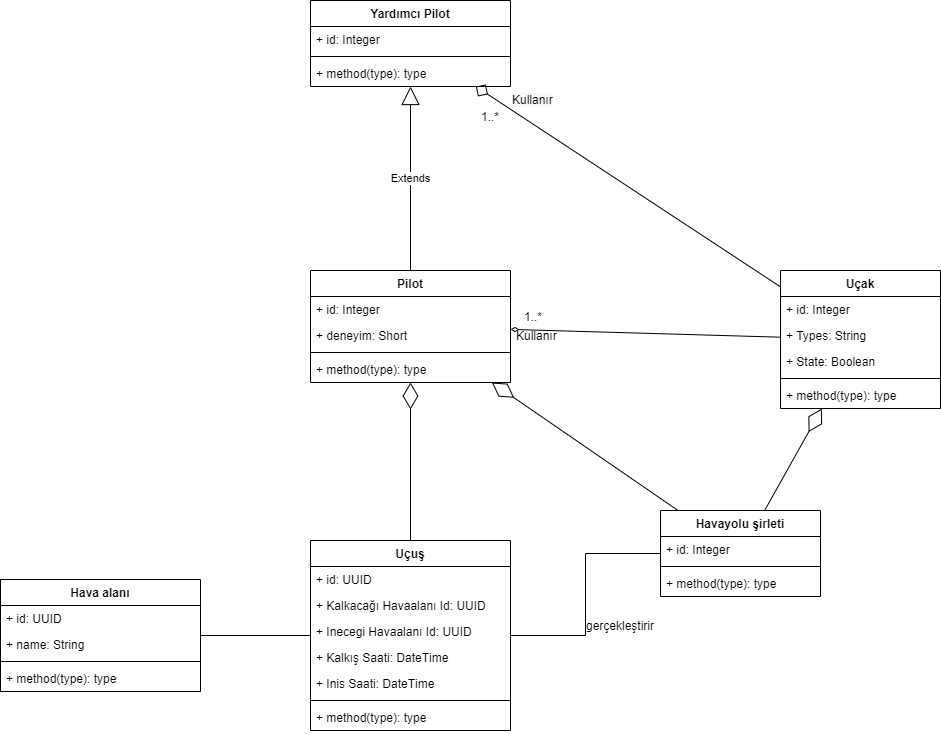

The diagram above was exported from draw.io. Its source (the exported page's mxGraphModel, read from the mxfile embedded in the PNG):
<mxGraphModel dx="1929" dy="614" grid="1" gridSize="10" guides="1" tooltips="1" connect="1" arrows="1" fold="1" page="1" pageScale="1" pageWidth="827" pageHeight="1169" math="0" shadow="0">
  <root>
    <mxCell id="0" />
    <mxCell id="1" parent="0" />
    <mxCell id="QsN4VVJ3aFC6aeegRJkF-13" value="" style="edgeStyle=orthogonalEdgeStyle;rounded=0;orthogonalLoop=1;jettySize=auto;html=1;endArrow=none;endFill=0;" parent="1" source="cFd5EoLVESgvdADuqNo_-1" target="QsN4VVJ3aFC6aeegRJkF-9" edge="1">
      <mxGeometry relative="1" as="geometry" />
    </mxCell>
    <mxCell id="cFd5EoLVESgvdADuqNo_-1" value="Havayolu şirleti" style="swimlane;fontStyle=1;align=center;verticalAlign=top;childLayout=stackLayout;horizontal=1;startSize=26;horizontalStack=0;resizeParent=1;resizeParentMax=0;resizeLast=0;collapsible=1;marginBottom=0;" parent="1" vertex="1">
      <mxGeometry x="360" y="620" width="160" height="86" as="geometry" />
    </mxCell>
    <mxCell id="cFd5EoLVESgvdADuqNo_-2" value="+ id: Integer" style="text;strokeColor=none;fillColor=none;align=left;verticalAlign=top;spacingLeft=4;spacingRight=4;overflow=hidden;rotatable=0;points=[[0,0.5],[1,0.5]];portConstraint=eastwest;" parent="cFd5EoLVESgvdADuqNo_-1" vertex="1">
      <mxGeometry y="26" width="160" height="26" as="geometry" />
    </mxCell>
    <mxCell id="cFd5EoLVESgvdADuqNo_-3" value="" style="line;strokeWidth=1;fillColor=none;align=left;verticalAlign=middle;spacingTop=-1;spacingLeft=3;spacingRight=3;rotatable=0;labelPosition=right;points=[];portConstraint=eastwest;" parent="cFd5EoLVESgvdADuqNo_-1" vertex="1">
      <mxGeometry y="52" width="160" height="8" as="geometry" />
    </mxCell>
    <mxCell id="cFd5EoLVESgvdADuqNo_-4" value="+ method(type): type" style="text;strokeColor=none;fillColor=none;align=left;verticalAlign=top;spacingLeft=4;spacingRight=4;overflow=hidden;rotatable=0;points=[[0,0.5],[1,0.5]];portConstraint=eastwest;" parent="cFd5EoLVESgvdADuqNo_-1" vertex="1">
      <mxGeometry y="60" width="160" height="26" as="geometry" />
    </mxCell>
    <mxCell id="cFd5EoLVESgvdADuqNo_-7" value="Uçak" style="swimlane;fontStyle=1;align=center;verticalAlign=top;childLayout=stackLayout;horizontal=1;startSize=26;horizontalStack=0;resizeParent=1;resizeParentMax=0;resizeLast=0;collapsible=1;marginBottom=0;" parent="1" vertex="1">
      <mxGeometry x="480" y="380" width="160" height="138" as="geometry" />
    </mxCell>
    <mxCell id="cFd5EoLVESgvdADuqNo_-8" value="+ id: Integer" style="text;strokeColor=none;fillColor=none;align=left;verticalAlign=top;spacingLeft=4;spacingRight=4;overflow=hidden;rotatable=0;points=[[0,0.5],[1,0.5]];portConstraint=eastwest;" parent="cFd5EoLVESgvdADuqNo_-7" vertex="1">
      <mxGeometry y="26" width="160" height="26" as="geometry" />
    </mxCell>
    <mxCell id="cFd5EoLVESgvdADuqNo_-12" value="+ Types: String" style="text;strokeColor=none;fillColor=none;align=left;verticalAlign=top;spacingLeft=4;spacingRight=4;overflow=hidden;rotatable=0;points=[[0,0.5],[1,0.5]];portConstraint=eastwest;" parent="cFd5EoLVESgvdADuqNo_-7" vertex="1">
      <mxGeometry y="52" width="160" height="26" as="geometry" />
    </mxCell>
    <mxCell id="QsN4VVJ3aFC6aeegRJkF-14" value="+ State: Boolean" style="text;strokeColor=none;fillColor=none;align=left;verticalAlign=top;spacingLeft=4;spacingRight=4;overflow=hidden;rotatable=0;points=[[0,0.5],[1,0.5]];portConstraint=eastwest;" parent="cFd5EoLVESgvdADuqNo_-7" vertex="1">
      <mxGeometry y="78" width="160" height="26" as="geometry" />
    </mxCell>
    <mxCell id="cFd5EoLVESgvdADuqNo_-9" value="" style="line;strokeWidth=1;fillColor=none;align=left;verticalAlign=middle;spacingTop=-1;spacingLeft=3;spacingRight=3;rotatable=0;labelPosition=right;points=[];portConstraint=eastwest;" parent="cFd5EoLVESgvdADuqNo_-7" vertex="1">
      <mxGeometry y="104" width="160" height="8" as="geometry" />
    </mxCell>
    <mxCell id="cFd5EoLVESgvdADuqNo_-10" value="+ method(type): type" style="text;strokeColor=none;fillColor=none;align=left;verticalAlign=top;spacingLeft=4;spacingRight=4;overflow=hidden;rotatable=0;points=[[0,0.5],[1,0.5]];portConstraint=eastwest;" parent="cFd5EoLVESgvdADuqNo_-7" vertex="1">
      <mxGeometry y="112" width="160" height="26" as="geometry" />
    </mxCell>
    <mxCell id="QsN4VVJ3aFC6aeegRJkF-53" value="" style="edgeStyle=orthogonalEdgeStyle;rounded=0;orthogonalLoop=1;jettySize=auto;html=1;endArrow=none;endFill=0;" parent="1" source="QsN4VVJ3aFC6aeegRJkF-9" target="QsN4VVJ3aFC6aeegRJkF-45" edge="1">
      <mxGeometry relative="1" as="geometry" />
    </mxCell>
    <mxCell id="QsN4VVJ3aFC6aeegRJkF-9" value="Uçuş" style="swimlane;fontStyle=1;align=center;verticalAlign=top;childLayout=stackLayout;horizontal=1;startSize=26;horizontalStack=0;resizeParent=1;resizeParentMax=0;resizeLast=0;collapsible=1;marginBottom=0;" parent="1" vertex="1">
      <mxGeometry x="10" y="650" width="200" height="190" as="geometry" />
    </mxCell>
    <mxCell id="QsN4VVJ3aFC6aeegRJkF-10" value="+ id: UUID" style="text;strokeColor=none;fillColor=none;align=left;verticalAlign=top;spacingLeft=4;spacingRight=4;overflow=hidden;rotatable=0;points=[[0,0.5],[1,0.5]];portConstraint=eastwest;" parent="QsN4VVJ3aFC6aeegRJkF-9" vertex="1">
      <mxGeometry y="26" width="200" height="26" as="geometry" />
    </mxCell>
    <mxCell id="QsN4VVJ3aFC6aeegRJkF-15" value="+ Kalkacağı Havaalanı Id: UUID" style="text;strokeColor=none;fillColor=none;align=left;verticalAlign=top;spacingLeft=4;spacingRight=4;overflow=hidden;rotatable=0;points=[[0,0.5],[1,0.5]];portConstraint=eastwest;" parent="QsN4VVJ3aFC6aeegRJkF-9" vertex="1">
      <mxGeometry y="52" width="200" height="26" as="geometry" />
    </mxCell>
    <mxCell id="QsN4VVJ3aFC6aeegRJkF-16" value="+ Inecegi Havaalanı Id: UUID" style="text;strokeColor=none;fillColor=none;align=left;verticalAlign=top;spacingLeft=4;spacingRight=4;overflow=hidden;rotatable=0;points=[[0,0.5],[1,0.5]];portConstraint=eastwest;" parent="QsN4VVJ3aFC6aeegRJkF-9" vertex="1">
      <mxGeometry y="78" width="200" height="26" as="geometry" />
    </mxCell>
    <mxCell id="QsN4VVJ3aFC6aeegRJkF-17" value="+ Kalkış Saati: DateTime" style="text;strokeColor=none;fillColor=none;align=left;verticalAlign=top;spacingLeft=4;spacingRight=4;overflow=hidden;rotatable=0;points=[[0,0.5],[1,0.5]];portConstraint=eastwest;" parent="QsN4VVJ3aFC6aeegRJkF-9" vertex="1">
      <mxGeometry y="104" width="200" height="26" as="geometry" />
    </mxCell>
    <mxCell id="QsN4VVJ3aFC6aeegRJkF-18" value="+ Inis Saati: DateTime" style="text;strokeColor=none;fillColor=none;align=left;verticalAlign=top;spacingLeft=4;spacingRight=4;overflow=hidden;rotatable=0;points=[[0,0.5],[1,0.5]];portConstraint=eastwest;" parent="QsN4VVJ3aFC6aeegRJkF-9" vertex="1">
      <mxGeometry y="130" width="200" height="26" as="geometry" />
    </mxCell>
    <mxCell id="QsN4VVJ3aFC6aeegRJkF-11" value="" style="line;strokeWidth=1;fillColor=none;align=left;verticalAlign=middle;spacingTop=-1;spacingLeft=3;spacingRight=3;rotatable=0;labelPosition=right;points=[];portConstraint=eastwest;" parent="QsN4VVJ3aFC6aeegRJkF-9" vertex="1">
      <mxGeometry y="156" width="200" height="8" as="geometry" />
    </mxCell>
    <mxCell id="QsN4VVJ3aFC6aeegRJkF-12" value="+ method(type): type" style="text;strokeColor=none;fillColor=none;align=left;verticalAlign=top;spacingLeft=4;spacingRight=4;overflow=hidden;rotatable=0;points=[[0,0.5],[1,0.5]];portConstraint=eastwest;" parent="QsN4VVJ3aFC6aeegRJkF-9" vertex="1">
      <mxGeometry y="164" width="200" height="26" as="geometry" />
    </mxCell>
    <mxCell id="QsN4VVJ3aFC6aeegRJkF-19" value="gerçekleştirir" style="text;strokeColor=none;fillColor=none;align=left;verticalAlign=top;spacingLeft=4;spacingRight=4;overflow=hidden;rotatable=0;points=[[0,0.5],[1,0.5]];portConstraint=eastwest;" parent="1" vertex="1">
      <mxGeometry x="280" y="722" width="100" height="26" as="geometry" />
    </mxCell>
    <mxCell id="QsN4VVJ3aFC6aeegRJkF-20" value="Pilot" style="swimlane;fontStyle=1;align=center;verticalAlign=top;childLayout=stackLayout;horizontal=1;startSize=26;horizontalStack=0;resizeParent=1;resizeParentMax=0;resizeLast=0;collapsible=1;marginBottom=0;" parent="1" vertex="1">
      <mxGeometry x="10" y="380" width="200" height="112" as="geometry" />
    </mxCell>
    <mxCell id="QsN4VVJ3aFC6aeegRJkF-21" value="+ id: Integer" style="text;strokeColor=none;fillColor=none;align=left;verticalAlign=top;spacingLeft=4;spacingRight=4;overflow=hidden;rotatable=0;points=[[0,0.5],[1,0.5]];portConstraint=eastwest;" parent="QsN4VVJ3aFC6aeegRJkF-20" vertex="1">
      <mxGeometry y="26" width="200" height="26" as="geometry" />
    </mxCell>
    <mxCell id="6Btr6-FhzhoSuu0HsVz6-3" value="+ deneyim: Short" style="text;strokeColor=none;fillColor=none;align=left;verticalAlign=top;spacingLeft=4;spacingRight=4;overflow=hidden;rotatable=0;points=[[0,0.5],[1,0.5]];portConstraint=eastwest;" parent="QsN4VVJ3aFC6aeegRJkF-20" vertex="1">
      <mxGeometry y="52" width="200" height="26" as="geometry" />
    </mxCell>
    <mxCell id="QsN4VVJ3aFC6aeegRJkF-26" value="" style="line;strokeWidth=1;fillColor=none;align=left;verticalAlign=middle;spacingTop=-1;spacingLeft=3;spacingRight=3;rotatable=0;labelPosition=right;points=[];portConstraint=eastwest;" parent="QsN4VVJ3aFC6aeegRJkF-20" vertex="1">
      <mxGeometry y="78" width="200" height="8" as="geometry" />
    </mxCell>
    <mxCell id="QsN4VVJ3aFC6aeegRJkF-27" value="+ method(type): type" style="text;strokeColor=none;fillColor=none;align=left;verticalAlign=top;spacingLeft=4;spacingRight=4;overflow=hidden;rotatable=0;points=[[0,0.5],[1,0.5]];portConstraint=eastwest;" parent="QsN4VVJ3aFC6aeegRJkF-20" vertex="1">
      <mxGeometry y="86" width="200" height="26" as="geometry" />
    </mxCell>
    <mxCell id="QsN4VVJ3aFC6aeegRJkF-29" value="Yardımcı Pilot" style="swimlane;fontStyle=1;align=center;verticalAlign=top;childLayout=stackLayout;horizontal=1;startSize=26;horizontalStack=0;resizeParent=1;resizeParentMax=0;resizeLast=0;collapsible=1;marginBottom=0;" parent="1" vertex="1">
      <mxGeometry x="10" y="110" width="200" height="86" as="geometry" />
    </mxCell>
    <mxCell id="QsN4VVJ3aFC6aeegRJkF-30" value="+ id: Integer" style="text;strokeColor=none;fillColor=none;align=left;verticalAlign=top;spacingLeft=4;spacingRight=4;overflow=hidden;rotatable=0;points=[[0,0.5],[1,0.5]];portConstraint=eastwest;" parent="QsN4VVJ3aFC6aeegRJkF-29" vertex="1">
      <mxGeometry y="26" width="200" height="26" as="geometry" />
    </mxCell>
    <mxCell id="QsN4VVJ3aFC6aeegRJkF-35" value="" style="line;strokeWidth=1;fillColor=none;align=left;verticalAlign=middle;spacingTop=-1;spacingLeft=3;spacingRight=3;rotatable=0;labelPosition=right;points=[];portConstraint=eastwest;" parent="QsN4VVJ3aFC6aeegRJkF-29" vertex="1">
      <mxGeometry y="52" width="200" height="8" as="geometry" />
    </mxCell>
    <mxCell id="QsN4VVJ3aFC6aeegRJkF-36" value="+ method(type): type" style="text;strokeColor=none;fillColor=none;align=left;verticalAlign=top;spacingLeft=4;spacingRight=4;overflow=hidden;rotatable=0;points=[[0,0.5],[1,0.5]];portConstraint=eastwest;" parent="QsN4VVJ3aFC6aeegRJkF-29" vertex="1">
      <mxGeometry y="60" width="200" height="26" as="geometry" />
    </mxCell>
    <mxCell id="QsN4VVJ3aFC6aeegRJkF-40" value="" style="endArrow=none;endFill=0;endSize=12;html=1;rounded=0;startArrow=diamondThin;startFill=0;" parent="1" source="QsN4VVJ3aFC6aeegRJkF-20" target="cFd5EoLVESgvdADuqNo_-7" edge="1">
      <mxGeometry width="160" relative="1" as="geometry">
        <mxPoint x="380" y="532" as="sourcePoint" />
        <mxPoint x="540" y="532" as="targetPoint" />
      </mxGeometry>
    </mxCell>
    <mxCell id="QsN4VVJ3aFC6aeegRJkF-41" value="" style="endArrow=diamond;endFill=0;endSize=12;html=1;rounded=0;" parent="1" source="cFd5EoLVESgvdADuqNo_-7" target="QsN4VVJ3aFC6aeegRJkF-29" edge="1">
      <mxGeometry width="160" relative="1" as="geometry">
        <mxPoint x="610" y="717.1052631578948" as="sourcePoint" />
        <mxPoint x="220" y="532.3684210526317" as="targetPoint" />
      </mxGeometry>
    </mxCell>
    <mxCell id="QsN4VVJ3aFC6aeegRJkF-43" value="Kullanır" style="text;strokeColor=none;fillColor=none;align=left;verticalAlign=top;spacingLeft=4;spacingRight=4;overflow=hidden;rotatable=0;points=[[0,0.5],[1,0.5]];portConstraint=eastwest;" parent="1" vertex="1">
      <mxGeometry x="210" y="432" width="100" height="26" as="geometry" />
    </mxCell>
    <mxCell id="QsN4VVJ3aFC6aeegRJkF-44" value="&lt;span style=&quot;color: rgb(0, 0, 0); font-family: helvetica; font-size: 12px; font-style: normal; font-weight: 400; letter-spacing: normal; text-align: left; text-indent: 0px; text-transform: none; word-spacing: 0px; background-color: rgb(248, 249, 250); display: inline; float: none;&quot;&gt;Kullanır&lt;/span&gt;" style="text;whiteSpace=wrap;html=1;" parent="1" vertex="1">
      <mxGeometry x="210" y="196" width="70" height="30" as="geometry" />
    </mxCell>
    <mxCell id="QsN4VVJ3aFC6aeegRJkF-45" value="Hava alanı" style="swimlane;fontStyle=1;align=center;verticalAlign=top;childLayout=stackLayout;horizontal=1;startSize=26;horizontalStack=0;resizeParent=1;resizeParentMax=0;resizeLast=0;collapsible=1;marginBottom=0;" parent="1" vertex="1">
      <mxGeometry x="-300" y="689" width="200" height="112" as="geometry" />
    </mxCell>
    <mxCell id="QsN4VVJ3aFC6aeegRJkF-46" value="+ id: UUID" style="text;strokeColor=none;fillColor=none;align=left;verticalAlign=top;spacingLeft=4;spacingRight=4;overflow=hidden;rotatable=0;points=[[0,0.5],[1,0.5]];portConstraint=eastwest;" parent="QsN4VVJ3aFC6aeegRJkF-45" vertex="1">
      <mxGeometry y="26" width="200" height="26" as="geometry" />
    </mxCell>
    <mxCell id="6Btr6-FhzhoSuu0HsVz6-1" value="+ name: String" style="text;strokeColor=none;fillColor=none;align=left;verticalAlign=top;spacingLeft=4;spacingRight=4;overflow=hidden;rotatable=0;points=[[0,0.5],[1,0.5]];portConstraint=eastwest;" parent="QsN4VVJ3aFC6aeegRJkF-45" vertex="1">
      <mxGeometry y="52" width="200" height="26" as="geometry" />
    </mxCell>
    <mxCell id="QsN4VVJ3aFC6aeegRJkF-51" value="" style="line;strokeWidth=1;fillColor=none;align=left;verticalAlign=middle;spacingTop=-1;spacingLeft=3;spacingRight=3;rotatable=0;labelPosition=right;points=[];portConstraint=eastwest;" parent="QsN4VVJ3aFC6aeegRJkF-45" vertex="1">
      <mxGeometry y="78" width="200" height="8" as="geometry" />
    </mxCell>
    <mxCell id="QsN4VVJ3aFC6aeegRJkF-52" value="+ method(type): type" style="text;strokeColor=none;fillColor=none;align=left;verticalAlign=top;spacingLeft=4;spacingRight=4;overflow=hidden;rotatable=0;points=[[0,0.5],[1,0.5]];portConstraint=eastwest;" parent="QsN4VVJ3aFC6aeegRJkF-45" vertex="1">
      <mxGeometry y="86" width="200" height="26" as="geometry" />
    </mxCell>
    <mxCell id="6Btr6-FhzhoSuu0HsVz6-4" value="1..*" style="text;html=1;strokeColor=none;fillColor=none;align=center;verticalAlign=middle;whiteSpace=wrap;rounded=0;" parent="1" vertex="1">
      <mxGeometry x="203" y="412" width="60" height="30" as="geometry" />
    </mxCell>
    <mxCell id="6Btr6-FhzhoSuu0HsVz6-5" value="1..*" style="text;html=1;strokeColor=none;fillColor=none;align=center;verticalAlign=middle;whiteSpace=wrap;rounded=0;" parent="1" vertex="1">
      <mxGeometry x="160" y="212" width="60" height="30" as="geometry" />
    </mxCell>
    <mxCell id="RDJuqeI3mDGiAri6uMkR-1" value="" style="endArrow=diamondThin;endFill=0;endSize=24;html=1;rounded=0;" edge="1" parent="1" source="cFd5EoLVESgvdADuqNo_-1" target="cFd5EoLVESgvdADuqNo_-7">
      <mxGeometry width="160" relative="1" as="geometry">
        <mxPoint x="100" y="682" as="sourcePoint" />
        <mxPoint x="260" y="682" as="targetPoint" />
      </mxGeometry>
    </mxCell>
    <mxCell id="RDJuqeI3mDGiAri6uMkR-2" value="Extends" style="endArrow=block;endSize=16;endFill=0;html=1;rounded=0;" edge="1" parent="1" source="QsN4VVJ3aFC6aeegRJkF-20" target="QsN4VVJ3aFC6aeegRJkF-29">
      <mxGeometry width="160" relative="1" as="geometry">
        <mxPoint x="60" y="292" as="sourcePoint" />
        <mxPoint x="220" y="292" as="targetPoint" />
      </mxGeometry>
    </mxCell>
    <mxCell id="RDJuqeI3mDGiAri6uMkR-3" value="" style="endArrow=diamondThin;endFill=0;endSize=24;html=1;rounded=0;" edge="1" parent="1" source="QsN4VVJ3aFC6aeegRJkF-9" target="QsN4VVJ3aFC6aeegRJkF-20">
      <mxGeometry width="160" relative="1" as="geometry">
        <mxPoint x="60" y="452" as="sourcePoint" />
        <mxPoint x="220" y="452" as="targetPoint" />
      </mxGeometry>
    </mxCell>
    <mxCell id="RDJuqeI3mDGiAri6uMkR-4" value="" style="endArrow=diamondThin;endFill=0;endSize=24;html=1;rounded=0;" edge="1" parent="1" source="cFd5EoLVESgvdADuqNo_-1" target="QsN4VVJ3aFC6aeegRJkF-20">
      <mxGeometry width="160" relative="1" as="geometry">
        <mxPoint x="120" y="660" as="sourcePoint" />
        <mxPoint x="120" y="502" as="targetPoint" />
      </mxGeometry>
    </mxCell>
  </root>
</mxGraphModel>